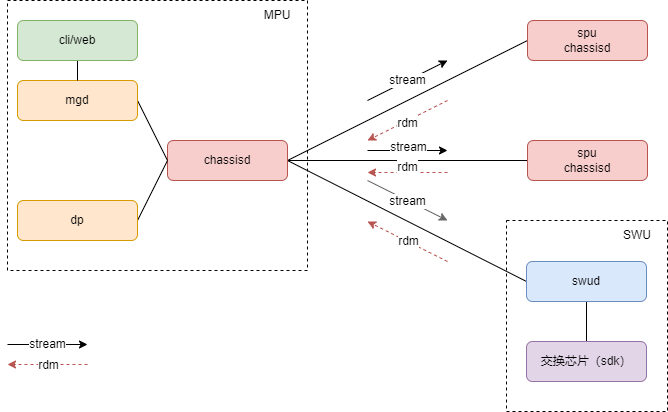

The diagram above was exported from draw.io. Its source (the exported page's mxGraphModel, read from the mxfile embedded in the PNG):
<mxGraphModel dx="1422" dy="762" grid="1" gridSize="10" guides="1" tooltips="1" connect="1" arrows="1" fold="1" page="1" pageScale="1" pageWidth="827" pageHeight="1169" math="0" shadow="0">
  <root>
    <mxCell id="0" />
    <mxCell id="1" parent="0" />
    <mxCell id="KlOhpz9nQxTzvSljiUW3-18" value="" style="rounded=0;whiteSpace=wrap;html=1;dashed=1;" parent="1" vertex="1">
      <mxGeometry x="40" y="220" width="300" height="270" as="geometry" />
    </mxCell>
    <mxCell id="KlOhpz9nQxTzvSljiUW3-10" value="" style="rounded=0;whiteSpace=wrap;html=1;dashed=1;" parent="1" vertex="1">
      <mxGeometry x="539" y="440" width="161" height="191" as="geometry" />
    </mxCell>
    <mxCell id="KlOhpz9nQxTzvSljiUW3-7" style="rounded=0;orthogonalLoop=1;jettySize=auto;html=1;entryX=0;entryY=0.5;entryDx=0;entryDy=0;endArrow=none;endFill=0;exitX=1;exitY=0.5;exitDx=0;exitDy=0;" parent="1" source="KlOhpz9nQxTzvSljiUW3-1" target="KlOhpz9nQxTzvSljiUW3-3" edge="1">
      <mxGeometry relative="1" as="geometry" />
    </mxCell>
    <mxCell id="KlOhpz9nQxTzvSljiUW3-8" style="rounded=0;orthogonalLoop=1;jettySize=auto;html=1;exitX=1;exitY=0.5;exitDx=0;exitDy=0;entryX=0;entryY=0.5;entryDx=0;entryDy=0;endArrow=none;endFill=0;" parent="1" source="KlOhpz9nQxTzvSljiUW3-1" target="KlOhpz9nQxTzvSljiUW3-2" edge="1">
      <mxGeometry relative="1" as="geometry" />
    </mxCell>
    <mxCell id="KlOhpz9nQxTzvSljiUW3-9" style="edgeStyle=none;rounded=0;orthogonalLoop=1;jettySize=auto;html=1;exitX=1;exitY=0.5;exitDx=0;exitDy=0;entryX=0;entryY=0.5;entryDx=0;entryDy=0;endArrow=none;endFill=0;" parent="1" source="KlOhpz9nQxTzvSljiUW3-1" target="KlOhpz9nQxTzvSljiUW3-4" edge="1">
      <mxGeometry relative="1" as="geometry" />
    </mxCell>
    <mxCell id="KlOhpz9nQxTzvSljiUW3-1" value="chassisd" style="rounded=1;whiteSpace=wrap;html=1;fillColor=#f8cecc;strokeColor=#b85450;" parent="1" vertex="1">
      <mxGeometry x="200" y="360" width="120" height="40" as="geometry" />
    </mxCell>
    <mxCell id="KlOhpz9nQxTzvSljiUW3-2" value="spu&lt;br&gt;chassisd" style="rounded=1;whiteSpace=wrap;html=1;fillColor=#f8cecc;strokeColor=#b85450;" parent="1" vertex="1">
      <mxGeometry x="560" y="240" width="120" height="40" as="geometry" />
    </mxCell>
    <mxCell id="KlOhpz9nQxTzvSljiUW3-3" value="spu&lt;br&gt;chassisd" style="rounded=1;whiteSpace=wrap;html=1;fillColor=#f8cecc;strokeColor=#b85450;" parent="1" vertex="1">
      <mxGeometry x="560" y="360" width="120" height="40" as="geometry" />
    </mxCell>
    <mxCell id="KlOhpz9nQxTzvSljiUW3-6" value="" style="edgeStyle=orthogonalEdgeStyle;rounded=0;orthogonalLoop=1;jettySize=auto;html=1;endArrow=none;endFill=0;" parent="1" source="KlOhpz9nQxTzvSljiUW3-4" target="KlOhpz9nQxTzvSljiUW3-5" edge="1">
      <mxGeometry relative="1" as="geometry" />
    </mxCell>
    <mxCell id="KlOhpz9nQxTzvSljiUW3-4" value="swud" style="rounded=1;whiteSpace=wrap;html=1;fillColor=#dae8fc;strokeColor=#6c8ebf;" parent="1" vertex="1">
      <mxGeometry x="559" y="481" width="120" height="40" as="geometry" />
    </mxCell>
    <mxCell id="KlOhpz9nQxTzvSljiUW3-5" value="交换芯片（sdk）" style="rounded=1;whiteSpace=wrap;html=1;fillColor=#e1d5e7;strokeColor=#9673a6;" parent="1" vertex="1">
      <mxGeometry x="559" y="561" width="120" height="40" as="geometry" />
    </mxCell>
    <mxCell id="KlOhpz9nQxTzvSljiUW3-17" style="edgeStyle=none;rounded=0;orthogonalLoop=1;jettySize=auto;html=1;exitX=1;exitY=0.5;exitDx=0;exitDy=0;endArrow=none;endFill=0;" parent="1" source="KlOhpz9nQxTzvSljiUW3-12" edge="1">
      <mxGeometry relative="1" as="geometry">
        <mxPoint x="200" y="380" as="targetPoint" />
      </mxGeometry>
    </mxCell>
    <mxCell id="KlOhpz9nQxTzvSljiUW3-12" value="dp" style="rounded=1;whiteSpace=wrap;html=1;fillColor=#ffe6cc;strokeColor=#d79b00;" parent="1" vertex="1">
      <mxGeometry x="50" y="420" width="120" height="40" as="geometry" />
    </mxCell>
    <mxCell id="KlOhpz9nQxTzvSljiUW3-16" style="edgeStyle=none;rounded=0;orthogonalLoop=1;jettySize=auto;html=1;endArrow=none;endFill=0;exitX=1;exitY=0.5;exitDx=0;exitDy=0;" parent="1" source="KlOhpz9nQxTzvSljiUW3-13" edge="1">
      <mxGeometry relative="1" as="geometry">
        <mxPoint x="200" y="380" as="targetPoint" />
      </mxGeometry>
    </mxCell>
    <mxCell id="KlOhpz9nQxTzvSljiUW3-13" value="mgd" style="rounded=1;whiteSpace=wrap;html=1;fillColor=#ffe6cc;strokeColor=#d79b00;" parent="1" vertex="1">
      <mxGeometry x="50" y="300" width="120" height="40" as="geometry" />
    </mxCell>
    <mxCell id="KlOhpz9nQxTzvSljiUW3-15" value="" style="edgeStyle=none;rounded=0;orthogonalLoop=1;jettySize=auto;html=1;endArrow=none;endFill=0;" parent="1" source="KlOhpz9nQxTzvSljiUW3-14" target="KlOhpz9nQxTzvSljiUW3-13" edge="1">
      <mxGeometry relative="1" as="geometry" />
    </mxCell>
    <mxCell id="KlOhpz9nQxTzvSljiUW3-14" value="cli/web" style="rounded=1;whiteSpace=wrap;html=1;fillColor=#d5e8d4;strokeColor=#82b366;" parent="1" vertex="1">
      <mxGeometry x="50" y="240" width="120" height="40" as="geometry" />
    </mxCell>
    <mxCell id="KlOhpz9nQxTzvSljiUW3-19" value="MPU" style="text;html=1;strokeColor=none;fillColor=none;align=center;verticalAlign=middle;whiteSpace=wrap;rounded=0;dashed=1;" parent="1" vertex="1">
      <mxGeometry x="280" y="220" width="60" height="30" as="geometry" />
    </mxCell>
    <mxCell id="KlOhpz9nQxTzvSljiUW3-20" value="SWU" style="text;html=1;strokeColor=none;fillColor=none;align=center;verticalAlign=middle;whiteSpace=wrap;rounded=0;dashed=1;" parent="1" vertex="1">
      <mxGeometry x="640" y="440" width="60" height="30" as="geometry" />
    </mxCell>
    <mxCell id="KlOhpz9nQxTzvSljiUW3-25" value="stream" style="endArrow=classic;html=1;rounded=0;" parent="1" edge="1">
      <mxGeometry width="50" height="50" relative="1" as="geometry">
        <mxPoint x="400" y="320" as="sourcePoint" />
        <mxPoint x="480" y="280" as="targetPoint" />
      </mxGeometry>
    </mxCell>
    <mxCell id="KlOhpz9nQxTzvSljiUW3-27" value="" style="endArrow=classic;html=1;rounded=0;" parent="1" edge="1">
      <mxGeometry width="50" height="50" relative="1" as="geometry">
        <mxPoint x="400" y="370" as="sourcePoint" />
        <mxPoint x="480" y="370" as="targetPoint" />
      </mxGeometry>
    </mxCell>
    <mxCell id="KlOhpz9nQxTzvSljiUW3-28" value="stream" style="edgeLabel;html=1;align=center;verticalAlign=middle;resizable=0;points=[];" parent="KlOhpz9nQxTzvSljiUW3-27" vertex="1" connectable="0">
      <mxGeometry x="-0.375" y="4" relative="1" as="geometry">
        <mxPoint x="15" as="offset" />
      </mxGeometry>
    </mxCell>
    <mxCell id="KlOhpz9nQxTzvSljiUW3-29" value="" style="endArrow=classic;html=1;rounded=0;fillColor=#f5f5f5;strokeColor=#666666;" parent="1" edge="1">
      <mxGeometry width="50" height="50" relative="1" as="geometry">
        <mxPoint x="400" y="400" as="sourcePoint" />
        <mxPoint x="480" y="440" as="targetPoint" />
      </mxGeometry>
    </mxCell>
    <mxCell id="KlOhpz9nQxTzvSljiUW3-30" value="stream" style="edgeLabel;html=1;align=center;verticalAlign=middle;resizable=0;points=[];" parent="KlOhpz9nQxTzvSljiUW3-29" vertex="1" connectable="0">
      <mxGeometry x="-0.5" y="2" relative="1" as="geometry">
        <mxPoint x="19" y="12" as="offset" />
      </mxGeometry>
    </mxCell>
    <mxCell id="KlOhpz9nQxTzvSljiUW3-32" value="" style="endArrow=classic;html=1;rounded=0;fillColor=#f8cecc;strokeColor=#b85450;dashed=1;" parent="1" edge="1">
      <mxGeometry width="50" height="50" relative="1" as="geometry">
        <mxPoint x="480" y="481" as="sourcePoint" />
        <mxPoint x="400" y="441" as="targetPoint" />
      </mxGeometry>
    </mxCell>
    <mxCell id="KlOhpz9nQxTzvSljiUW3-33" value="rdm" style="edgeLabel;html=1;align=center;verticalAlign=middle;resizable=0;points=[];" parent="KlOhpz9nQxTzvSljiUW3-32" vertex="1" connectable="0">
      <mxGeometry x="0.44" y="-1" relative="1" as="geometry">
        <mxPoint x="17" y="9" as="offset" />
      </mxGeometry>
    </mxCell>
    <mxCell id="KlOhpz9nQxTzvSljiUW3-34" value="" style="endArrow=classic;html=1;rounded=0;fillColor=#f8cecc;strokeColor=#b85450;dashed=1;" parent="1" edge="1">
      <mxGeometry width="50" height="50" relative="1" as="geometry">
        <mxPoint x="480" y="320" as="sourcePoint" />
        <mxPoint x="400" y="360" as="targetPoint" />
      </mxGeometry>
    </mxCell>
    <mxCell id="KlOhpz9nQxTzvSljiUW3-35" value="rdm" style="edgeLabel;html=1;align=center;verticalAlign=middle;resizable=0;points=[];" parent="KlOhpz9nQxTzvSljiUW3-34" vertex="1" connectable="0">
      <mxGeometry x="0.44" y="-1" relative="1" as="geometry">
        <mxPoint x="17" y="-5" as="offset" />
      </mxGeometry>
    </mxCell>
    <mxCell id="KlOhpz9nQxTzvSljiUW3-36" value="" style="endArrow=classic;html=1;rounded=0;fillColor=#f8cecc;strokeColor=#b85450;dashed=1;" parent="1" edge="1">
      <mxGeometry width="50" height="50" relative="1" as="geometry">
        <mxPoint x="480" y="392" as="sourcePoint" />
        <mxPoint x="400" y="392" as="targetPoint" />
      </mxGeometry>
    </mxCell>
    <mxCell id="KlOhpz9nQxTzvSljiUW3-37" value="rdm" style="edgeLabel;html=1;align=center;verticalAlign=middle;resizable=0;points=[];" parent="KlOhpz9nQxTzvSljiUW3-36" vertex="1" connectable="0">
      <mxGeometry x="0.44" y="-1" relative="1" as="geometry">
        <mxPoint x="17" y="-5" as="offset" />
      </mxGeometry>
    </mxCell>
    <mxCell id="KlOhpz9nQxTzvSljiUW3-38" value="stream" style="endArrow=classic;html=1;rounded=0;" parent="1" edge="1">
      <mxGeometry width="50" height="50" relative="1" as="geometry">
        <mxPoint x="40" y="564" as="sourcePoint" />
        <mxPoint x="120" y="564" as="targetPoint" />
      </mxGeometry>
    </mxCell>
    <mxCell id="KlOhpz9nQxTzvSljiUW3-39" value="" style="endArrow=classic;html=1;rounded=0;fillColor=#f8cecc;strokeColor=#b85450;dashed=1;" parent="1" edge="1">
      <mxGeometry width="50" height="50" relative="1" as="geometry">
        <mxPoint x="120" y="584" as="sourcePoint" />
        <mxPoint x="40" y="584" as="targetPoint" />
      </mxGeometry>
    </mxCell>
    <mxCell id="KlOhpz9nQxTzvSljiUW3-40" value="rdm" style="edgeLabel;html=1;align=center;verticalAlign=middle;resizable=0;points=[];" parent="KlOhpz9nQxTzvSljiUW3-39" vertex="1" connectable="0">
      <mxGeometry x="0.44" y="-1" relative="1" as="geometry">
        <mxPoint x="18" y="1" as="offset" />
      </mxGeometry>
    </mxCell>
  </root>
</mxGraphModel>